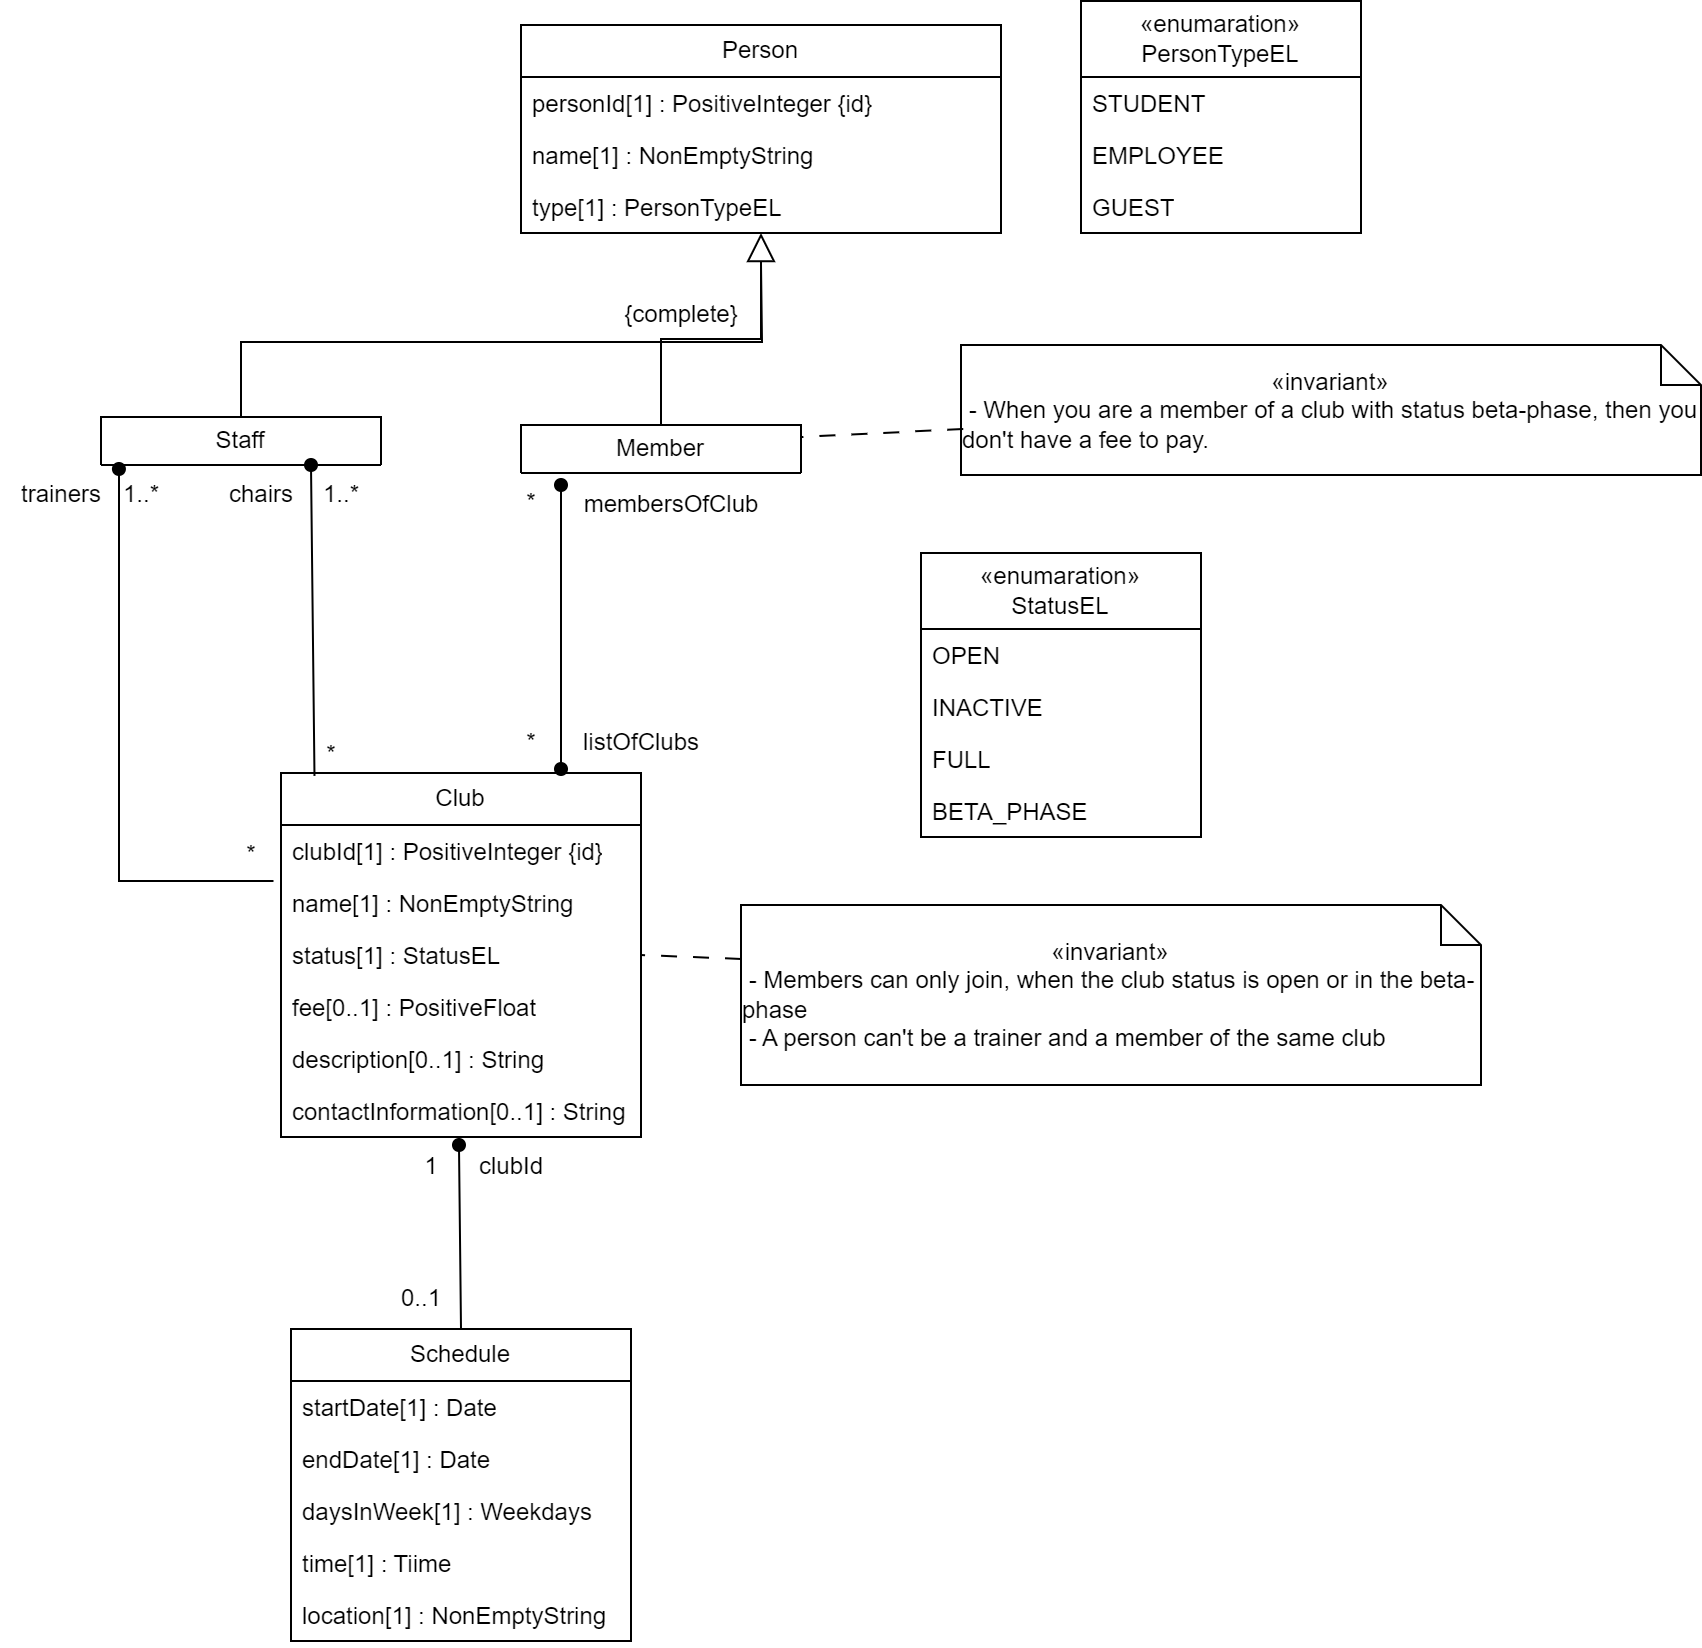

The diagram above was exported from draw.io. Its source (the exported page's mxGraphModel, read from the mxfile embedded in the PNG):
<mxGraphModel dx="2261" dy="1933" grid="1" gridSize="10" guides="1" tooltips="1" connect="1" arrows="1" fold="1" page="1" pageScale="1" pageWidth="827" pageHeight="1169" math="0" shadow="0">
  <root>
    <mxCell id="0" />
    <mxCell id="1" parent="0" />
    <mxCell id="EMkJ6KNOxDelHF8I2zOZ-5" value="" style="edgeStyle=orthogonalEdgeStyle;rounded=0;orthogonalLoop=1;jettySize=auto;html=1;endArrow=block;endFill=0;endSize=12;exitX=0.5;exitY=0;exitDx=0;exitDy=0;" parent="1" source="9dghq6FsNL-RzNGUjoit-1" target="EMkJ6KNOxDelHF8I2zOZ-1" edge="1">
      <mxGeometry relative="1" as="geometry" />
    </mxCell>
    <mxCell id="9dghq6FsNL-RzNGUjoit-1" value="Member" style="swimlane;fontStyle=0;childLayout=stackLayout;horizontal=1;startSize=26;fillColor=none;horizontalStack=0;resizeParent=1;resizeParentMax=0;resizeLast=0;collapsible=1;marginBottom=0;whiteSpace=wrap;html=1;" parent="1" vertex="1">
      <mxGeometry x="100" y="50" width="140" height="24" as="geometry" />
    </mxCell>
    <mxCell id="9dghq6FsNL-RzNGUjoit-5" value="Club" style="swimlane;fontStyle=0;childLayout=stackLayout;horizontal=1;startSize=26;fillColor=none;horizontalStack=0;resizeParent=1;resizeParentMax=0;resizeLast=0;collapsible=1;marginBottom=0;whiteSpace=wrap;html=1;" parent="1" vertex="1">
      <mxGeometry x="-20" y="224" width="180" height="182" as="geometry" />
    </mxCell>
    <mxCell id="9dghq6FsNL-RzNGUjoit-6" value="clubId[1] : PositiveInteger {id}" style="text;strokeColor=none;fillColor=none;align=left;verticalAlign=top;spacingLeft=4;spacingRight=4;overflow=hidden;rotatable=0;points=[[0,0.5],[1,0.5]];portConstraint=eastwest;whiteSpace=wrap;html=1;" parent="9dghq6FsNL-RzNGUjoit-5" vertex="1">
      <mxGeometry y="26" width="180" height="26" as="geometry" />
    </mxCell>
    <mxCell id="9dghq6FsNL-RzNGUjoit-7" value="name[1] : NonEmptyString" style="text;strokeColor=none;fillColor=none;align=left;verticalAlign=top;spacingLeft=4;spacingRight=4;overflow=hidden;rotatable=0;points=[[0,0.5],[1,0.5]];portConstraint=eastwest;whiteSpace=wrap;html=1;" parent="9dghq6FsNL-RzNGUjoit-5" vertex="1">
      <mxGeometry y="52" width="180" height="26" as="geometry" />
    </mxCell>
    <mxCell id="9dghq6FsNL-RzNGUjoit-8" value="status[1] : StatusEL" style="text;strokeColor=none;fillColor=none;align=left;verticalAlign=top;spacingLeft=4;spacingRight=4;overflow=hidden;rotatable=0;points=[[0,0.5],[1,0.5]];portConstraint=eastwest;whiteSpace=wrap;html=1;" parent="9dghq6FsNL-RzNGUjoit-5" vertex="1">
      <mxGeometry y="78" width="180" height="26" as="geometry" />
    </mxCell>
    <mxCell id="9dghq6FsNL-RzNGUjoit-19" value="fee[0..1] : PositiveFloat" style="text;strokeColor=none;fillColor=none;align=left;verticalAlign=top;spacingLeft=4;spacingRight=4;overflow=hidden;rotatable=0;points=[[0,0.5],[1,0.5]];portConstraint=eastwest;whiteSpace=wrap;html=1;" parent="9dghq6FsNL-RzNGUjoit-5" vertex="1">
      <mxGeometry y="104" width="180" height="26" as="geometry" />
    </mxCell>
    <mxCell id="PX0jKkkUrreEK9_YHUqZ-5" value="description[0..1] : String" style="text;strokeColor=none;fillColor=none;align=left;verticalAlign=top;spacingLeft=4;spacingRight=4;overflow=hidden;rotatable=0;points=[[0,0.5],[1,0.5]];portConstraint=eastwest;whiteSpace=wrap;html=1;" parent="9dghq6FsNL-RzNGUjoit-5" vertex="1">
      <mxGeometry y="130" width="180" height="26" as="geometry" />
    </mxCell>
    <mxCell id="PX0jKkkUrreEK9_YHUqZ-7" value="contactInformation[0..1] : String" style="text;strokeColor=none;fillColor=none;align=left;verticalAlign=top;spacingLeft=4;spacingRight=4;overflow=hidden;rotatable=0;points=[[0,0.5],[1,0.5]];portConstraint=eastwest;whiteSpace=wrap;html=1;" parent="9dghq6FsNL-RzNGUjoit-5" vertex="1">
      <mxGeometry y="156" width="180" height="26" as="geometry" />
    </mxCell>
    <mxCell id="9dghq6FsNL-RzNGUjoit-9" value="Schedule" style="swimlane;fontStyle=0;childLayout=stackLayout;horizontal=1;startSize=26;fillColor=none;horizontalStack=0;resizeParent=1;resizeParentMax=0;resizeLast=0;collapsible=1;marginBottom=0;whiteSpace=wrap;html=1;" parent="1" vertex="1">
      <mxGeometry x="-15" y="502" width="170" height="156" as="geometry" />
    </mxCell>
    <mxCell id="PX0jKkkUrreEK9_YHUqZ-8" value="startDate[1] : Date" style="text;strokeColor=none;fillColor=none;align=left;verticalAlign=top;spacingLeft=4;spacingRight=4;overflow=hidden;rotatable=0;points=[[0,0.5],[1,0.5]];portConstraint=eastwest;whiteSpace=wrap;html=1;" parent="9dghq6FsNL-RzNGUjoit-9" vertex="1">
      <mxGeometry y="26" width="170" height="26" as="geometry" />
    </mxCell>
    <mxCell id="PX0jKkkUrreEK9_YHUqZ-9" value="endDate[1] : Date" style="text;strokeColor=none;fillColor=none;align=left;verticalAlign=top;spacingLeft=4;spacingRight=4;overflow=hidden;rotatable=0;points=[[0,0.5],[1,0.5]];portConstraint=eastwest;whiteSpace=wrap;html=1;" parent="9dghq6FsNL-RzNGUjoit-9" vertex="1">
      <mxGeometry y="52" width="170" height="26" as="geometry" />
    </mxCell>
    <mxCell id="9dghq6FsNL-RzNGUjoit-11" value="daysInWeek[1] :&amp;nbsp;Weekdays" style="text;strokeColor=none;fillColor=none;align=left;verticalAlign=top;spacingLeft=4;spacingRight=4;overflow=hidden;rotatable=0;points=[[0,0.5],[1,0.5]];portConstraint=eastwest;whiteSpace=wrap;html=1;" parent="9dghq6FsNL-RzNGUjoit-9" vertex="1">
      <mxGeometry y="78" width="170" height="26" as="geometry" />
    </mxCell>
    <mxCell id="9dghq6FsNL-RzNGUjoit-12" value="time[1] : Tiime" style="text;strokeColor=none;fillColor=none;align=left;verticalAlign=top;spacingLeft=4;spacingRight=4;overflow=hidden;rotatable=0;points=[[0,0.5],[1,0.5]];portConstraint=eastwest;whiteSpace=wrap;html=1;" parent="9dghq6FsNL-RzNGUjoit-9" vertex="1">
      <mxGeometry y="104" width="170" height="26" as="geometry" />
    </mxCell>
    <mxCell id="9dghq6FsNL-RzNGUjoit-33" value="location[1] : NonEmptyString" style="text;strokeColor=none;fillColor=none;align=left;verticalAlign=top;spacingLeft=4;spacingRight=4;overflow=hidden;rotatable=0;points=[[0,0.5],[1,0.5]];portConstraint=eastwest;whiteSpace=wrap;html=1;" parent="9dghq6FsNL-RzNGUjoit-9" vertex="1">
      <mxGeometry y="130" width="170" height="26" as="geometry" />
    </mxCell>
    <mxCell id="9dghq6FsNL-RzNGUjoit-17" value="" style="endArrow=none;html=1;rounded=0;endFill=0;startArrow=oval;startFill=1;exitX=0.75;exitY=1;exitDx=0;exitDy=0;entryX=0.093;entryY=0.008;entryDx=0;entryDy=0;entryPerimeter=0;" parent="1" source="EMkJ6KNOxDelHF8I2zOZ-6" target="9dghq6FsNL-RzNGUjoit-5" edge="1">
      <mxGeometry relative="1" as="geometry">
        <mxPoint x="-11" y="74" as="sourcePoint" />
        <mxPoint x="-30" y="200" as="targetPoint" />
      </mxGeometry>
    </mxCell>
    <mxCell id="9dghq6FsNL-RzNGUjoit-18" value="listOfClubs" style="text;html=1;align=center;verticalAlign=middle;resizable=0;points=[];autosize=1;strokeColor=none;fillColor=none;" parent="1" vertex="1">
      <mxGeometry x="120" y="194" width="80" height="30" as="geometry" />
    </mxCell>
    <mxCell id="9dghq6FsNL-RzNGUjoit-21" value="*" style="text;html=1;align=center;verticalAlign=middle;resizable=0;points=[];autosize=1;strokeColor=none;fillColor=none;" parent="1" vertex="1">
      <mxGeometry x="90" y="74" width="30" height="30" as="geometry" />
    </mxCell>
    <mxCell id="9dghq6FsNL-RzNGUjoit-22" value="*" style="text;html=1;align=center;verticalAlign=middle;resizable=0;points=[];autosize=1;strokeColor=none;fillColor=none;" parent="1" vertex="1">
      <mxGeometry x="90" y="194" width="30" height="30" as="geometry" />
    </mxCell>
    <mxCell id="9dghq6FsNL-RzNGUjoit-23" value="" style="endArrow=oval;html=1;rounded=0;entryX=1;entryY=0;entryDx=0;entryDy=0;startArrow=oval;startFill=1;endFill=1;" parent="1" edge="1">
      <mxGeometry relative="1" as="geometry">
        <mxPoint x="120" y="80" as="sourcePoint" />
        <mxPoint x="120" y="222" as="targetPoint" />
      </mxGeometry>
    </mxCell>
    <mxCell id="9dghq6FsNL-RzNGUjoit-24" value="trainers" style="text;html=1;align=center;verticalAlign=middle;resizable=0;points=[];autosize=1;strokeColor=none;fillColor=none;" parent="1" vertex="1">
      <mxGeometry x="-160" y="70" width="60" height="30" as="geometry" />
    </mxCell>
    <mxCell id="9dghq6FsNL-RzNGUjoit-25" value="1..*" style="text;html=1;align=center;verticalAlign=middle;resizable=0;points=[];autosize=1;strokeColor=none;fillColor=none;" parent="1" vertex="1">
      <mxGeometry x="-10" y="70" width="40" height="30" as="geometry" />
    </mxCell>
    <mxCell id="9dghq6FsNL-RzNGUjoit-26" value="*" style="text;html=1;align=center;verticalAlign=middle;resizable=0;points=[];autosize=1;strokeColor=none;fillColor=none;" parent="1" vertex="1">
      <mxGeometry x="-10" y="200" width="30" height="30" as="geometry" />
    </mxCell>
    <mxCell id="9dghq6FsNL-RzNGUjoit-27" value="membersOfClub" style="text;html=1;align=center;verticalAlign=middle;resizable=0;points=[];autosize=1;strokeColor=none;fillColor=none;" parent="1" vertex="1">
      <mxGeometry x="120" y="75" width="110" height="30" as="geometry" />
    </mxCell>
    <mxCell id="9dghq6FsNL-RzNGUjoit-29" style="rounded=0;orthogonalLoop=1;jettySize=auto;html=1;exitX=0.5;exitY=0;exitDx=0;exitDy=0;endArrow=oval;endFill=1;entryX=0.347;entryY=1.154;entryDx=0;entryDy=0;entryPerimeter=0;" parent="1" source="9dghq6FsNL-RzNGUjoit-9" edge="1">
      <mxGeometry relative="1" as="geometry">
        <mxPoint x="68.98999999999978" y="410.0039999999999" as="targetPoint" />
      </mxGeometry>
    </mxCell>
    <mxCell id="9dghq6FsNL-RzNGUjoit-30" value="0..1" style="text;html=1;align=center;verticalAlign=middle;resizable=0;points=[];autosize=1;strokeColor=none;fillColor=none;" parent="1" vertex="1">
      <mxGeometry x="30" y="472" width="40" height="30" as="geometry" />
    </mxCell>
    <mxCell id="9dghq6FsNL-RzNGUjoit-31" value="1" style="text;html=1;align=center;verticalAlign=middle;resizable=0;points=[];autosize=1;strokeColor=none;fillColor=none;" parent="1" vertex="1">
      <mxGeometry x="40" y="406" width="30" height="30" as="geometry" />
    </mxCell>
    <mxCell id="9dghq6FsNL-RzNGUjoit-32" value="clubId" style="text;html=1;align=center;verticalAlign=middle;resizable=0;points=[];autosize=1;strokeColor=none;fillColor=none;" parent="1" vertex="1">
      <mxGeometry x="65" y="406" width="60" height="30" as="geometry" />
    </mxCell>
    <mxCell id="e8esufQxgk4ulArJOHBm-1" value="&lt;div style=&quot;&quot;&gt;&lt;div&gt;«invariant»&lt;/div&gt;&lt;div style=&quot;text-align: left;&quot;&gt;&lt;span style=&quot;background-color: initial;&quot;&gt;&amp;nbsp;- Members can only join, when the club status is open or in the beta-phase&lt;/span&gt;&lt;/div&gt;&lt;div style=&quot;text-align: left;&quot;&gt;&amp;nbsp;- A person can't be a trainer and a member of the same club&lt;/div&gt;&lt;/div&gt;" style="shape=note;size=20;whiteSpace=wrap;html=1;" parent="1" vertex="1">
      <mxGeometry x="210" y="290" width="370" height="90" as="geometry" />
    </mxCell>
    <mxCell id="e8esufQxgk4ulArJOHBm-3" style="rounded=0;orthogonalLoop=1;jettySize=auto;html=1;exitX=0;exitY=0.3;exitDx=0;exitDy=0;endArrow=none;endFill=0;exitPerimeter=0;entryX=1;entryY=0.5;entryDx=0;entryDy=0;dashed=1;dashPattern=8 8;" parent="1" source="e8esufQxgk4ulArJOHBm-1" target="9dghq6FsNL-RzNGUjoit-8" edge="1">
      <mxGeometry relative="1" as="geometry">
        <mxPoint x="480" y="335" as="sourcePoint" />
        <mxPoint x="650" y="260" as="targetPoint" />
      </mxGeometry>
    </mxCell>
    <mxCell id="e8esufQxgk4ulArJOHBm-4" value="&lt;div style=&quot;&quot;&gt;&lt;div&gt;«invariant»&lt;/div&gt;&lt;div style=&quot;text-align: left;&quot;&gt;&lt;span style=&quot;background-color: initial;&quot;&gt;&amp;nbsp;-&amp;nbsp;&lt;/span&gt;When you are a member of a club with status beta-phase&lt;span style=&quot;background-color: initial;&quot;&gt;, then you don't have a fee to pay.&lt;/span&gt;&lt;/div&gt;&lt;/div&gt;" style="shape=note;size=20;whiteSpace=wrap;html=1;" parent="1" vertex="1">
      <mxGeometry x="320" y="10" width="370" height="65" as="geometry" />
    </mxCell>
    <mxCell id="e8esufQxgk4ulArJOHBm-5" style="rounded=0;orthogonalLoop=1;jettySize=auto;html=1;exitX=0.003;exitY=0.646;exitDx=0;exitDy=0;endArrow=none;endFill=0;exitPerimeter=0;entryX=1;entryY=0.25;entryDx=0;entryDy=0;dashed=1;dashPattern=8 8;" parent="1" source="e8esufQxgk4ulArJOHBm-4" target="9dghq6FsNL-RzNGUjoit-1" edge="1">
      <mxGeometry relative="1" as="geometry">
        <mxPoint x="18" y="468" as="sourcePoint" />
        <mxPoint x="164.96000000000004" y="100.00199999999995" as="targetPoint" />
      </mxGeometry>
    </mxCell>
    <mxCell id="e8esufQxgk4ulArJOHBm-8" value="" style="endArrow=none;html=1;entryX=-0.021;entryY=0.077;entryDx=0;entryDy=0;startArrow=oval;startFill=1;entryPerimeter=0;jumpStyle=none;rounded=0;edgeStyle=orthogonalEdgeStyle;exitX=0.064;exitY=1.083;exitDx=0;exitDy=0;exitPerimeter=0;" parent="1" source="EMkJ6KNOxDelHF8I2zOZ-6" target="9dghq6FsNL-RzNGUjoit-7" edge="1">
      <mxGeometry relative="1" as="geometry">
        <mxPoint x="-100" y="100" as="sourcePoint" />
        <mxPoint x="490" y="260" as="targetPoint" />
      </mxGeometry>
    </mxCell>
    <mxCell id="e8esufQxgk4ulArJOHBm-9" value="chairs" style="text;html=1;align=center;verticalAlign=middle;resizable=0;points=[];autosize=1;strokeColor=none;fillColor=none;" parent="1" vertex="1">
      <mxGeometry x="-60" y="70" width="60" height="30" as="geometry" />
    </mxCell>
    <mxCell id="e8esufQxgk4ulArJOHBm-10" value="1..*" style="text;html=1;align=center;verticalAlign=middle;resizable=0;points=[];autosize=1;strokeColor=none;fillColor=none;" parent="1" vertex="1">
      <mxGeometry x="-110" y="70" width="40" height="30" as="geometry" />
    </mxCell>
    <mxCell id="e8esufQxgk4ulArJOHBm-11" value="*" style="text;html=1;align=center;verticalAlign=middle;resizable=0;points=[];autosize=1;strokeColor=none;fillColor=none;" parent="1" vertex="1">
      <mxGeometry x="-50" y="250" width="30" height="30" as="geometry" />
    </mxCell>
    <mxCell id="EMkJ6KNOxDelHF8I2zOZ-1" value="Person" style="swimlane;fontStyle=0;childLayout=stackLayout;horizontal=1;startSize=26;fillColor=none;horizontalStack=0;resizeParent=1;resizeParentMax=0;resizeLast=0;collapsible=1;marginBottom=0;whiteSpace=wrap;html=1;" parent="1" vertex="1">
      <mxGeometry x="100" y="-150" width="240" height="104" as="geometry" />
    </mxCell>
    <mxCell id="EMkJ6KNOxDelHF8I2zOZ-2" value="personId[1] : PositiveInteger {id}" style="text;strokeColor=none;fillColor=none;align=left;verticalAlign=top;spacingLeft=4;spacingRight=4;overflow=hidden;rotatable=0;points=[[0,0.5],[1,0.5]];portConstraint=eastwest;whiteSpace=wrap;html=1;" parent="EMkJ6KNOxDelHF8I2zOZ-1" vertex="1">
      <mxGeometry y="26" width="240" height="26" as="geometry" />
    </mxCell>
    <mxCell id="EMkJ6KNOxDelHF8I2zOZ-3" value="name[1] : NonEmptyString" style="text;strokeColor=none;fillColor=none;align=left;verticalAlign=top;spacingLeft=4;spacingRight=4;overflow=hidden;rotatable=0;points=[[0,0.5],[1,0.5]];portConstraint=eastwest;whiteSpace=wrap;html=1;" parent="EMkJ6KNOxDelHF8I2zOZ-1" vertex="1">
      <mxGeometry y="52" width="240" height="26" as="geometry" />
    </mxCell>
    <mxCell id="EMkJ6KNOxDelHF8I2zOZ-4" value="type[1] : PersonTypeEL" style="text;strokeColor=none;fillColor=none;align=left;verticalAlign=top;spacingLeft=4;spacingRight=4;overflow=hidden;rotatable=0;points=[[0,0.5],[1,0.5]];portConstraint=eastwest;whiteSpace=wrap;html=1;" parent="EMkJ6KNOxDelHF8I2zOZ-1" vertex="1">
      <mxGeometry y="78" width="240" height="26" as="geometry" />
    </mxCell>
    <mxCell id="EMkJ6KNOxDelHF8I2zOZ-10" style="edgeStyle=orthogonalEdgeStyle;rounded=0;orthogonalLoop=1;jettySize=auto;html=1;exitX=0.5;exitY=0;exitDx=0;exitDy=0;endArrow=none;endFill=0;" parent="1" source="EMkJ6KNOxDelHF8I2zOZ-6" edge="1">
      <mxGeometry relative="1" as="geometry">
        <mxPoint x="220" y="-30" as="targetPoint" />
      </mxGeometry>
    </mxCell>
    <mxCell id="EMkJ6KNOxDelHF8I2zOZ-6" value="Staff" style="swimlane;fontStyle=0;childLayout=stackLayout;horizontal=1;startSize=26;fillColor=none;horizontalStack=0;resizeParent=1;resizeParentMax=0;resizeLast=0;collapsible=1;marginBottom=0;whiteSpace=wrap;html=1;" parent="1" vertex="1">
      <mxGeometry x="-110" y="46" width="140" height="24" as="geometry" />
    </mxCell>
    <mxCell id="EMkJ6KNOxDelHF8I2zOZ-14" value="{complete}" style="text;html=1;align=center;verticalAlign=middle;resizable=0;points=[];autosize=1;strokeColor=none;fillColor=none;" parent="1" vertex="1">
      <mxGeometry x="140" y="-20" width="80" height="30" as="geometry" />
    </mxCell>
    <mxCell id="EMkJ6KNOxDelHF8I2zOZ-16" value="&lt;div&gt;«enumaration»&lt;/div&gt;&lt;div&gt;PersonTypeEL&lt;/div&gt;" style="swimlane;fontStyle=0;childLayout=stackLayout;horizontal=1;startSize=38;fillColor=none;horizontalStack=0;resizeParent=1;resizeParentMax=0;resizeLast=0;collapsible=1;marginBottom=0;whiteSpace=wrap;html=1;" parent="1" vertex="1">
      <mxGeometry x="380" y="-162" width="140" height="116" as="geometry" />
    </mxCell>
    <mxCell id="EMkJ6KNOxDelHF8I2zOZ-17" value="STUDENT" style="text;strokeColor=none;fillColor=none;align=left;verticalAlign=top;spacingLeft=4;spacingRight=4;overflow=hidden;rotatable=0;points=[[0,0.5],[1,0.5]];portConstraint=eastwest;whiteSpace=wrap;html=1;" parent="EMkJ6KNOxDelHF8I2zOZ-16" vertex="1">
      <mxGeometry y="38" width="140" height="26" as="geometry" />
    </mxCell>
    <mxCell id="EMkJ6KNOxDelHF8I2zOZ-18" value="EMPLOYEE" style="text;strokeColor=none;fillColor=none;align=left;verticalAlign=top;spacingLeft=4;spacingRight=4;overflow=hidden;rotatable=0;points=[[0,0.5],[1,0.5]];portConstraint=eastwest;whiteSpace=wrap;html=1;" parent="EMkJ6KNOxDelHF8I2zOZ-16" vertex="1">
      <mxGeometry y="64" width="140" height="26" as="geometry" />
    </mxCell>
    <mxCell id="EMkJ6KNOxDelHF8I2zOZ-19" value="GUEST" style="text;strokeColor=none;fillColor=none;align=left;verticalAlign=top;spacingLeft=4;spacingRight=4;overflow=hidden;rotatable=0;points=[[0,0.5],[1,0.5]];portConstraint=eastwest;whiteSpace=wrap;html=1;" parent="EMkJ6KNOxDelHF8I2zOZ-16" vertex="1">
      <mxGeometry y="90" width="140" height="26" as="geometry" />
    </mxCell>
    <mxCell id="PX0jKkkUrreEK9_YHUqZ-1" value="&lt;div&gt;«enumaration»&lt;/div&gt;&lt;div&gt;StatusEL&lt;/div&gt;" style="swimlane;fontStyle=0;childLayout=stackLayout;horizontal=1;startSize=38;fillColor=none;horizontalStack=0;resizeParent=1;resizeParentMax=0;resizeLast=0;collapsible=1;marginBottom=0;whiteSpace=wrap;html=1;" parent="1" vertex="1">
      <mxGeometry x="300" y="114" width="140" height="142" as="geometry" />
    </mxCell>
    <mxCell id="PX0jKkkUrreEK9_YHUqZ-2" value="OPEN" style="text;strokeColor=none;fillColor=none;align=left;verticalAlign=top;spacingLeft=4;spacingRight=4;overflow=hidden;rotatable=0;points=[[0,0.5],[1,0.5]];portConstraint=eastwest;whiteSpace=wrap;html=1;" parent="PX0jKkkUrreEK9_YHUqZ-1" vertex="1">
      <mxGeometry y="38" width="140" height="26" as="geometry" />
    </mxCell>
    <mxCell id="PX0jKkkUrreEK9_YHUqZ-3" value="INACTIVE" style="text;strokeColor=none;fillColor=none;align=left;verticalAlign=top;spacingLeft=4;spacingRight=4;overflow=hidden;rotatable=0;points=[[0,0.5],[1,0.5]];portConstraint=eastwest;whiteSpace=wrap;html=1;" parent="PX0jKkkUrreEK9_YHUqZ-1" vertex="1">
      <mxGeometry y="64" width="140" height="26" as="geometry" />
    </mxCell>
    <mxCell id="PX0jKkkUrreEK9_YHUqZ-4" value="FULL" style="text;strokeColor=none;fillColor=none;align=left;verticalAlign=top;spacingLeft=4;spacingRight=4;overflow=hidden;rotatable=0;points=[[0,0.5],[1,0.5]];portConstraint=eastwest;whiteSpace=wrap;html=1;" parent="PX0jKkkUrreEK9_YHUqZ-1" vertex="1">
      <mxGeometry y="90" width="140" height="26" as="geometry" />
    </mxCell>
    <mxCell id="PX0jKkkUrreEK9_YHUqZ-6" value="BETA_PHASE" style="text;strokeColor=none;fillColor=none;align=left;verticalAlign=top;spacingLeft=4;spacingRight=4;overflow=hidden;rotatable=0;points=[[0,0.5],[1,0.5]];portConstraint=eastwest;whiteSpace=wrap;html=1;" parent="PX0jKkkUrreEK9_YHUqZ-1" vertex="1">
      <mxGeometry y="116" width="140" height="26" as="geometry" />
    </mxCell>
  </root>
</mxGraphModel>